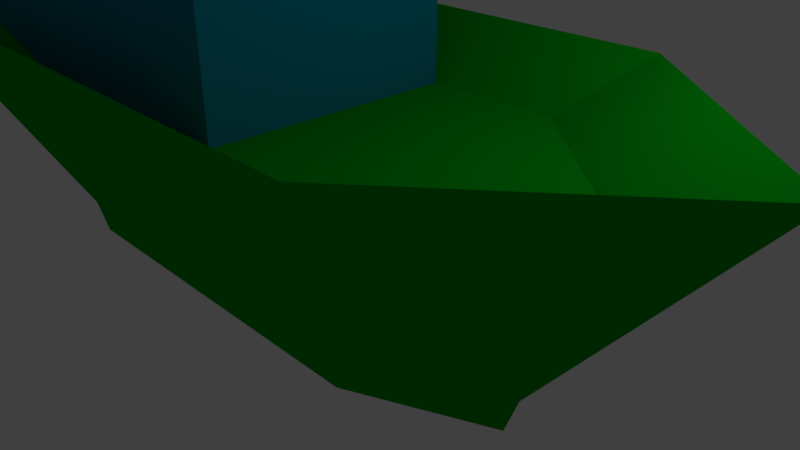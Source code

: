 # Source: gemi.blend  (saved by Blender 2.79.0; exported with 4.5.12 LTS)
import bpy
from mathutils import Matrix  # noqa: F401  (used for matrix-valued properties, if any)

bpy.ops.wm.read_factory_settings(use_empty=True)
scene = bpy.context.scene
scene.name = 'Scene'

# ---- collections
col_collection_1 = bpy.data.collections.new('Collection 1'); scene.collection.children.link(col_collection_1)

# ---- materials (node trees are filled in below, after node groups)
mat_material_001 = bpy.data.materials.new('Material.001')
mat_material_001.alpha_threshold = 0.0
mat_material_001.use_transparent_shadow = False
mat_material_001.diffuse_color = (0.004489, 0.238, 0.3672, 1.0)
mat_material_001.roughness = 0.5
mat_material_001.line_color = (0.0, 0.0, 0.0, 1.0)
mat_material = bpy.data.materials.new('Material')
mat_material.alpha_threshold = 0.0
mat_material.use_transparent_shadow = False
mat_material.diffuse_color = (0.0009245, 0.3672, 0.007482, 1.0)
mat_material.roughness = 0.5
mat_material.line_color = (0.0, 0.0, 0.0, 1.0)

# ---- material node trees

# ---- world
world_world = bpy.data.worlds.new('World'); scene.world = world_world
world_world.color = (0.05088, 0.05088, 0.05088)
world_world.use_sun_shadow = False
world_world.sun_shadow_jitter_overblur = 0.0
world_world.cycles.sampling_method = 'MANUAL'

# ---- cameras
cam_camera = bpy.data.cameras.new('Camera')
cam_camera.clip_end = 100.0
cam_camera.lens = 35.0
cam_camera.sensor_width = 32.0
cam_camera.sensor_height = 18.0
cam_camera.ortho_scale = 7.314
cam_camera.dof.focus_distance = 0.0
cam_camera.dof.aperture_fstop = 128.0

# ---- lights
light_lamp = bpy.data.lights.new('Lamp', 'POINT')
light_lamp.transmission_factor = 0.0
light_lamp.cutoff_distance = 30.0
light_lamp.energy = 100.0
light_lamp.shadow_buffer_clip_start = 1.001
light_lamp.shadow_soft_size = 0.1
light_lamp.shadow_maximum_resolution = 0.006
light_lamp.use_absolute_resolution = True

# ---- meshes
me_cube_001 = bpy.data.meshes.new('Cube.001')
me_cube_001.from_pydata([(-4.658, -1.753, 1.851), (-4.658, 1.753, 1.851), (-1.575, 1.753, 1.851), (-1.575, -1.753, 1.851), (-4.658, -1.753, 4.925), (-4.658, 1.753, 4.925), (-1.575, 1.753, 4.925), (-1.575, -1.753, 4.925), (-6.119, -1.753, 1.726), (-6.119, 1.753, 1.726), (-6.119, -1.753, 3.409), (-6.119, 1.753, 3.409), (-0.3911, 1.753, 0.8684), (-0.3911, -1.753, 0.8684), (-0.3911, 1.753, 3.451), (-0.3911, -1.753, 3.451)], [], [(3, 2, 12, 13), (6, 5, 4, 7), (0, 3, 7, 4), (4, 5, 11, 10), (2, 1, 5, 6), (9, 8, 10, 11), (5, 1, 9, 11), (1, 0, 8, 9), (0, 4, 10, 8), (13, 12, 14, 15), (2, 6, 14, 12), (7, 3, 13, 15), (6, 7, 15, 14)])
me_cube_001.materials.append(mat_material_001)
me_cube_001.use_remesh_preserve_volume = False
me_cube_001.use_remesh_preserve_attributes = False
me_cube_001.use_mirror_vertex_groups = False
me_cube_001.update()
me_cube = bpy.data.meshes.new('Cube')
me_cube.from_pydata([(2.505, 0.00279, -1.261), (2.505, -0.002791, -1.261), (-5.38, -0.8764, -1.261), (-5.38, 0.8764, -1.261), (5.416, 0.008634, 2.608), (5.416, -0.008635, 2.608), (-7.282, -2.712, 2.608), (-7.282, 2.712, 2.608), (2.705, 0.003183, -0.7303), (2.705, -0.003184, -0.7303), (-5.416, -1.0, -0.7303), (-5.416, 1.0, -0.7303), (0.5628, 0.8764, -1.261), (0.5628, -0.8764, -1.261), (2.289, 2.712, 2.608), (2.289, -2.712, 2.608), (0.7048, 1.0, -0.7303), (0.7048, -1.0, -0.7303), (3.552, 0.005582, 1.851), (3.552, -0.005583, 1.851), (-4.658, -1.753, 1.851), (-4.658, 1.753, 1.851), (1.53, 1.753, 1.851), (1.53, -1.753, 1.851), (-2.419, 0.8764, -1.261), (-2.419, -0.8764, -1.261), (-2.514, 2.712, 2.608), (-2.514, -2.712, 2.608), (-2.367, 1.0, -0.7303), (-2.367, -1.0, -0.7303), (-1.575, 1.753, 1.851), (-1.575, -1.753, 1.851)], [], [(24, 25, 2, 3), (15, 5, 19, 23), (8, 4, 5, 9), (29, 27, 6, 10), (10, 6, 7, 11), (28, 24, 3, 11), (26, 28, 11, 7), (2, 10, 11, 3), (25, 29, 10, 2), (0, 8, 9, 1), (1, 9, 17, 13), (4, 8, 16, 14), (8, 0, 12, 16), (9, 5, 15, 17), (26, 7, 21, 30), (0, 1, 13, 12), (18, 22, 23, 19), (27, 15, 23, 31), (5, 4, 18, 19), (4, 14, 22, 18), (7, 6, 20, 21), (6, 27, 31, 20), (22, 30, 31, 23), (14, 26, 30, 22), (13, 17, 29, 25), (14, 16, 28, 26), (16, 12, 24, 28), (17, 15, 27, 29), (12, 13, 25, 24)])
me_cube.materials.append(mat_material)
me_cube.use_remesh_preserve_volume = False
me_cube.use_remesh_preserve_attributes = False
me_cube.use_mirror_vertex_groups = False
me_cube.update()

# ---- objects
ob_cube_001 = bpy.data.objects.new('Cube.001', me_cube_001)
ob_cube = bpy.data.objects.new('Cube', me_cube)
ob_lamp = bpy.data.objects.new('Lamp', light_lamp)
ob_camera = bpy.data.objects.new('Camera', cam_camera)

# ---- transforms, parenting, visibility, modifiers, constraints
ob_cube_001.location = (0.0, -0.185, 0.0)
ob_cube_001.lock_rotations_4d = False
ob_cube_001.empty_display_type = 'ARROWS'
ob_cube_001.lineart.crease_threshold = 0.0
ob_cube.parent = ob_cube_001
ob_cube.location = (0.0, 0.0, 0.0)
ob_cube.lock_rotations_4d = False
ob_cube.empty_display_type = 'ARROWS'
ob_cube.lineart.crease_threshold = 0.0
ob_lamp.location = (4.076, 1.005, 5.904)
ob_lamp.rotation_euler = (0.6503, 0.05522, 1.866)
ob_lamp.lock_rotations_4d = False
ob_lamp.empty_display_type = 'ARROWS'
ob_lamp.color = (0.0, 0.0, 0.0, 0.0)
ob_lamp.lineart.crease_threshold = 0.0
ob_camera.location = (7.481, -6.508, 5.344)
ob_camera.rotation_euler = (1.109, 0.0, 0.8149)
ob_camera.lock_rotations_4d = False
ob_camera.empty_display_type = 'ARROWS'
ob_camera.color = (0.0, 0.0, 0.0, 0.0)
ob_camera.display_type = 'WIRE'
ob_camera.lineart.crease_threshold = 0.0

# ---- collection membership
col_collection_1.objects.link(ob_cube_001)
col_collection_1.objects.link(ob_cube)
col_collection_1.objects.link(ob_lamp)
col_collection_1.objects.link(ob_camera)

# ---- scene / render settings (as saved in the file)
scene.camera = ob_camera
scene.frame_start = 1; scene.frame_end = 250; scene.frame_set(1)
scene.render.engine = 'BLENDER_EEVEE_NEXT'
scene.render.resolution_percentage = 50
scene.render.dither_intensity = 0.0
scene.cycles.use_denoising = False
scene.cycles.samples = 128
scene.cycles.sampling_pattern = 'TABULATED_SOBOL'
scene.cycles.use_adaptive_sampling = False
scene.cycles.use_light_tree = False
scene.cycles.blur_glossy = 0.0
scene.cycles.sample_clamp_indirect = 0.0
scene.view_settings.view_transform = 'Standard'
bpy.context.view_layer.update()
